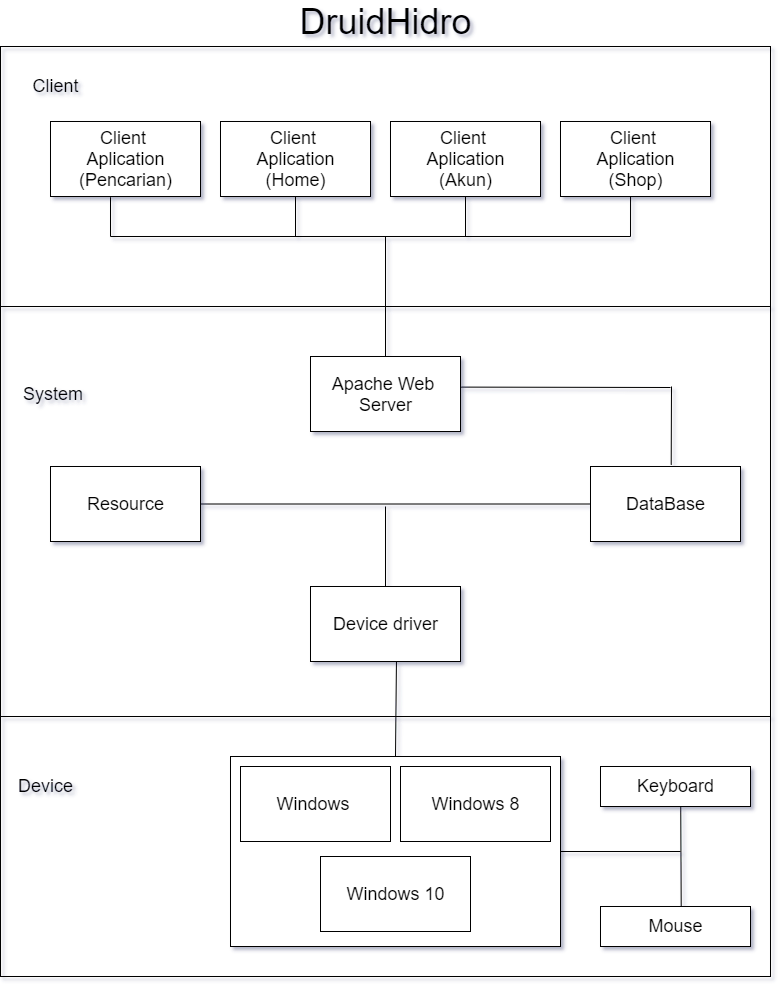

The diagram above was exported from draw.io. Its source (the exported page's mxGraphModel, read from the mxfile embedded in the PNG):
<mxGraphModel dx="1183" dy="704" grid="1" gridSize="10" guides="1" tooltips="1" connect="1" arrows="1" fold="1" page="1" pageScale="1" pageWidth="850" pageHeight="1100" math="0" shadow="1">
  <root>
    <mxCell id="0" />
    <mxCell id="1" parent="0" />
    <mxCell id="nf3zGjJsHVVhlG6xozZ2-27" value="" style="rounded=0;whiteSpace=wrap;html=1;fontSize=36;strokeColor=default;fillColor=none;shadow=0;sketch=0;" parent="1" vertex="1">
      <mxGeometry x="90" y="50" width="770" height="260" as="geometry" />
    </mxCell>
    <mxCell id="nf3zGjJsHVVhlG6xozZ2-51" value="" style="rounded=0;whiteSpace=wrap;html=1;fontSize=36;strokeColor=default;fillColor=none;shadow=0;sketch=0;" parent="1" vertex="1">
      <mxGeometry x="90" y="720" width="770" height="260" as="geometry" />
    </mxCell>
    <mxCell id="nf3zGjJsHVVhlG6xozZ2-28" value="" style="rounded=0;whiteSpace=wrap;html=1;fontSize=36;strokeColor=default;fillColor=none;shadow=0;sketch=0;" parent="1" vertex="1">
      <mxGeometry x="90" y="310" width="770" height="410" as="geometry" />
    </mxCell>
    <mxCell id="nf3zGjJsHVVhlG6xozZ2-43" value="" style="html=1;fontSize=18;" parent="1" vertex="1">
      <mxGeometry x="320" y="760" width="330" height="190" as="geometry" />
    </mxCell>
    <mxCell id="nf3zGjJsHVVhlG6xozZ2-2" value="&lt;font style=&quot;font-size: 18px&quot;&gt;Client&lt;/font&gt;" style="text;html=1;resizable=0;autosize=1;align=center;verticalAlign=middle;points=[];fillColor=none;strokeColor=none;rounded=0;" parent="1" vertex="1">
      <mxGeometry x="115" y="80" width="60" height="20" as="geometry" />
    </mxCell>
    <mxCell id="nf3zGjJsHVVhlG6xozZ2-3" value="Client&amp;nbsp;&lt;br&gt;Aplication&lt;br&gt;(Pencarian)" style="html=1;fontSize=18;" parent="1" vertex="1">
      <mxGeometry x="140" y="125" width="150" height="75" as="geometry" />
    </mxCell>
    <mxCell id="nf3zGjJsHVVhlG6xozZ2-8" value="Apache Web &lt;br&gt;Server" style="html=1;fontSize=18;" parent="1" vertex="1">
      <mxGeometry x="400" y="360" width="150" height="75" as="geometry" />
    </mxCell>
    <mxCell id="nf3zGjJsHVVhlG6xozZ2-9" value="Resource" style="html=1;fontSize=18;" parent="1" vertex="1">
      <mxGeometry x="140" y="470" width="150" height="75" as="geometry" />
    </mxCell>
    <mxCell id="nf3zGjJsHVVhlG6xozZ2-10" value="&lt;font style=&quot;font-size: 18px&quot;&gt;System&amp;nbsp;&lt;/font&gt;" style="text;html=1;resizable=0;autosize=1;align=center;verticalAlign=middle;points=[];fillColor=none;strokeColor=none;rounded=0;" parent="1" vertex="1">
      <mxGeometry x="105" y="387.5" width="80" height="20" as="geometry" />
    </mxCell>
    <mxCell id="nf3zGjJsHVVhlG6xozZ2-11" value="DataBase" style="html=1;fontSize=18;" parent="1" vertex="1">
      <mxGeometry x="680" y="470" width="150" height="75" as="geometry" />
    </mxCell>
    <mxCell id="nf3zGjJsHVVhlG6xozZ2-12" value="Client&amp;nbsp;&lt;br&gt;Aplication&lt;br&gt;(Shop)" style="html=1;fontSize=18;" parent="1" vertex="1">
      <mxGeometry x="650" y="125" width="150" height="75" as="geometry" />
    </mxCell>
    <mxCell id="nf3zGjJsHVVhlG6xozZ2-13" value="Device driver" style="html=1;fontSize=18;" parent="1" vertex="1">
      <mxGeometry x="400" y="590" width="150" height="75" as="geometry" />
    </mxCell>
    <mxCell id="nf3zGjJsHVVhlG6xozZ2-14" value="&lt;font style=&quot;font-size: 18px&quot;&gt;Device&lt;/font&gt;" style="text;html=1;resizable=0;autosize=1;align=center;verticalAlign=middle;points=[];fillColor=none;strokeColor=none;rounded=0;" parent="1" vertex="1">
      <mxGeometry x="100" y="780" width="70" height="20" as="geometry" />
    </mxCell>
    <mxCell id="nf3zGjJsHVVhlG6xozZ2-6" value="Client&amp;nbsp;&lt;br&gt;Aplication&lt;br&gt;(Akun)" style="html=1;fontSize=18;" parent="1" vertex="1">
      <mxGeometry x="480" y="125" width="150" height="75" as="geometry" />
    </mxCell>
    <mxCell id="nf3zGjJsHVVhlG6xozZ2-5" value="Client&amp;nbsp;&lt;br&gt;Aplication&lt;br&gt;(Home)" style="html=1;fontSize=18;" parent="1" vertex="1">
      <mxGeometry x="310" y="125" width="150" height="75" as="geometry" />
    </mxCell>
    <mxCell id="nf3zGjJsHVVhlG6xozZ2-16" value="" style="endArrow=none;html=1;rounded=0;fontSize=18;" parent="1" edge="1">
      <mxGeometry width="50" height="50" relative="1" as="geometry">
        <mxPoint x="200" y="240" as="sourcePoint" />
        <mxPoint x="720" y="240" as="targetPoint" />
      </mxGeometry>
    </mxCell>
    <mxCell id="nf3zGjJsHVVhlG6xozZ2-17" value="" style="endArrow=none;html=1;rounded=0;fontSize=18;entryX=0.467;entryY=1;entryDx=0;entryDy=0;entryPerimeter=0;" parent="1" target="nf3zGjJsHVVhlG6xozZ2-12" edge="1">
      <mxGeometry width="50" height="50" relative="1" as="geometry">
        <mxPoint x="720" y="240" as="sourcePoint" />
        <mxPoint x="450" y="320" as="targetPoint" />
        <Array as="points" />
      </mxGeometry>
    </mxCell>
    <mxCell id="nf3zGjJsHVVhlG6xozZ2-18" value="" style="endArrow=none;html=1;rounded=0;fontSize=18;entryX=0.4;entryY=1.009;entryDx=0;entryDy=0;entryPerimeter=0;" parent="1" target="nf3zGjJsHVVhlG6xozZ2-3" edge="1">
      <mxGeometry width="50" height="50" relative="1" as="geometry">
        <mxPoint x="200" y="240" as="sourcePoint" />
        <mxPoint x="400" y="260" as="targetPoint" />
      </mxGeometry>
    </mxCell>
    <mxCell id="nf3zGjJsHVVhlG6xozZ2-19" value="" style="endArrow=none;html=1;rounded=0;fontSize=18;exitX=0.5;exitY=0;exitDx=0;exitDy=0;" parent="1" source="nf3zGjJsHVVhlG6xozZ2-8" edge="1">
      <mxGeometry width="50" height="50" relative="1" as="geometry">
        <mxPoint x="350" y="360" as="sourcePoint" />
        <mxPoint x="475" y="240" as="targetPoint" />
      </mxGeometry>
    </mxCell>
    <mxCell id="nf3zGjJsHVVhlG6xozZ2-21" value="" style="endArrow=none;html=1;rounded=0;fontSize=18;entryX=1.005;entryY=0.408;entryDx=0;entryDy=0;entryPerimeter=0;" parent="1" target="nf3zGjJsHVVhlG6xozZ2-8" edge="1">
      <mxGeometry width="50" height="50" relative="1" as="geometry">
        <mxPoint x="760" y="391" as="sourcePoint" />
        <mxPoint x="440" y="490" as="targetPoint" />
      </mxGeometry>
    </mxCell>
    <mxCell id="nf3zGjJsHVVhlG6xozZ2-22" value="" style="endArrow=none;html=1;rounded=0;fontSize=18;exitX=0.538;exitY=-0.023;exitDx=0;exitDy=0;exitPerimeter=0;" parent="1" source="nf3zGjJsHVVhlG6xozZ2-11" edge="1">
      <mxGeometry width="50" height="50" relative="1" as="geometry">
        <mxPoint x="390" y="540" as="sourcePoint" />
        <mxPoint x="761" y="390" as="targetPoint" />
      </mxGeometry>
    </mxCell>
    <mxCell id="nf3zGjJsHVVhlG6xozZ2-23" value="" style="endArrow=none;html=1;rounded=0;fontSize=18;entryX=1;entryY=0.5;entryDx=0;entryDy=0;exitX=0;exitY=0.5;exitDx=0;exitDy=0;" parent="1" source="nf3zGjJsHVVhlG6xozZ2-11" target="nf3zGjJsHVVhlG6xozZ2-9" edge="1">
      <mxGeometry width="50" height="50" relative="1" as="geometry">
        <mxPoint x="509.25" y="507.9" as="sourcePoint" />
        <mxPoint x="300" y="507.5" as="targetPoint" />
      </mxGeometry>
    </mxCell>
    <mxCell id="nf3zGjJsHVVhlG6xozZ2-26" value="&lt;font style=&quot;font-size: 36px&quot;&gt;DruidHidro&lt;/font&gt;" style="text;html=1;resizable=0;autosize=1;align=center;verticalAlign=middle;points=[];fillColor=none;strokeColor=none;rounded=0;" parent="1" vertex="1">
      <mxGeometry x="380" y="10" width="190" height="30" as="geometry" />
    </mxCell>
    <mxCell id="nf3zGjJsHVVhlG6xozZ2-29" value="Windows&amp;nbsp;" style="html=1;fontSize=18;" parent="1" vertex="1">
      <mxGeometry x="330" y="770" width="150" height="75" as="geometry" />
    </mxCell>
    <mxCell id="nf3zGjJsHVVhlG6xozZ2-37" value="" style="endArrow=none;html=1;rounded=0;fontSize=36;" parent="1" edge="1">
      <mxGeometry width="50" height="50" relative="1" as="geometry">
        <mxPoint x="475" y="590" as="sourcePoint" />
        <mxPoint x="475" y="510" as="targetPoint" />
      </mxGeometry>
    </mxCell>
    <mxCell id="nf3zGjJsHVVhlG6xozZ2-44" value="Windows 10" style="html=1;fontSize=18;" parent="1" vertex="1">
      <mxGeometry x="410" y="860" width="150" height="75" as="geometry" />
    </mxCell>
    <mxCell id="nf3zGjJsHVVhlG6xozZ2-45" value="Windows 8" style="html=1;fontSize=18;" parent="1" vertex="1">
      <mxGeometry x="490" y="770" width="150" height="75" as="geometry" />
    </mxCell>
    <mxCell id="nf3zGjJsHVVhlG6xozZ2-46" value="" style="endArrow=none;html=1;rounded=0;fontSize=36;exitX=0.5;exitY=0;exitDx=0;exitDy=0;entryX=0.573;entryY=0.994;entryDx=0;entryDy=0;entryPerimeter=0;" parent="1" source="nf3zGjJsHVVhlG6xozZ2-43" target="nf3zGjJsHVVhlG6xozZ2-13" edge="1">
      <mxGeometry width="50" height="50" relative="1" as="geometry">
        <mxPoint x="310" y="710" as="sourcePoint" />
        <mxPoint x="360" y="660" as="targetPoint" />
      </mxGeometry>
    </mxCell>
    <mxCell id="nf3zGjJsHVVhlG6xozZ2-47" value="Keyboard" style="html=1;fontSize=18;" parent="1" vertex="1">
      <mxGeometry x="690" y="770" width="150" height="40" as="geometry" />
    </mxCell>
    <mxCell id="nf3zGjJsHVVhlG6xozZ2-48" value="Mouse" style="html=1;fontSize=18;" parent="1" vertex="1">
      <mxGeometry x="690" y="910" width="150" height="40" as="geometry" />
    </mxCell>
    <mxCell id="nf3zGjJsHVVhlG6xozZ2-49" value="" style="endArrow=none;html=1;rounded=0;fontSize=36;exitX=1;exitY=0.5;exitDx=0;exitDy=0;" parent="1" source="nf3zGjJsHVVhlG6xozZ2-43" edge="1">
      <mxGeometry width="50" height="50" relative="1" as="geometry">
        <mxPoint x="320" y="900" as="sourcePoint" />
        <mxPoint x="770" y="855" as="targetPoint" />
      </mxGeometry>
    </mxCell>
    <mxCell id="nf3zGjJsHVVhlG6xozZ2-50" value="" style="endArrow=none;html=1;rounded=0;fontSize=36;exitX=0.538;exitY=-0.006;exitDx=0;exitDy=0;entryX=0.535;entryY=1.006;entryDx=0;entryDy=0;entryPerimeter=0;exitPerimeter=0;" parent="1" source="nf3zGjJsHVVhlG6xozZ2-48" target="nf3zGjJsHVVhlG6xozZ2-47" edge="1">
      <mxGeometry width="50" height="50" relative="1" as="geometry">
        <mxPoint x="660" y="865" as="sourcePoint" />
        <mxPoint x="810" y="865" as="targetPoint" />
      </mxGeometry>
    </mxCell>
    <mxCell id="nf3zGjJsHVVhlG6xozZ2-55" value="" style="endArrow=none;html=1;rounded=0;fontSize=36;entryX=0.5;entryY=1;entryDx=0;entryDy=0;" parent="1" target="nf3zGjJsHVVhlG6xozZ2-6" edge="1">
      <mxGeometry width="50" height="50" relative="1" as="geometry">
        <mxPoint x="555" y="240" as="sourcePoint" />
        <mxPoint x="580" y="240" as="targetPoint" />
      </mxGeometry>
    </mxCell>
    <mxCell id="nf3zGjJsHVVhlG6xozZ2-56" value="" style="endArrow=none;html=1;rounded=0;fontSize=36;entryX=0.5;entryY=1;entryDx=0;entryDy=0;" parent="1" target="nf3zGjJsHVVhlG6xozZ2-5" edge="1">
      <mxGeometry width="50" height="50" relative="1" as="geometry">
        <mxPoint x="385" y="240" as="sourcePoint" />
        <mxPoint x="565" y="210" as="targetPoint" />
      </mxGeometry>
    </mxCell>
  </root>
</mxGraphModel>